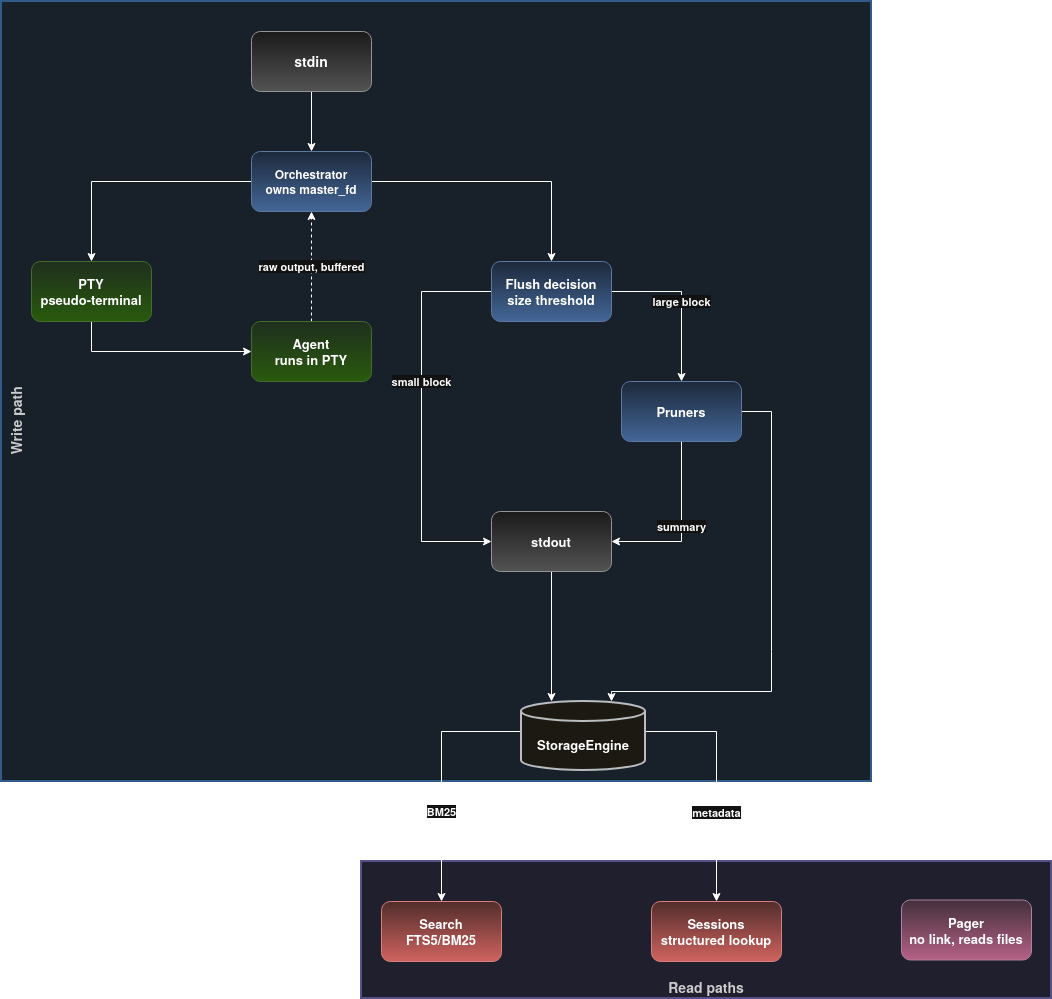

The diagram above was exported from draw.io. Its source (the exported page's mxGraphModel, read from the mxfile embedded in the PNG):
<mxGraphModel dx="1629" dy="1967" grid="1" gridSize="10" guides="1" tooltips="1" connect="1" arrows="1" fold="1" page="1" pageScale="1" pageWidth="850" pageHeight="1100" math="0" shadow="0">
  <root>
    <mxCell id="0" />
    <mxCell id="1" parent="0" />
    <mxCell id="1oqPpdIw2VC21RTydjEn-494" parent="1" style="whiteSpace=wrap;strokeWidth=2;fillColor=#EEEDFE;strokeColor=#AFA9EC;fontColor=light-dark(#333333,#cccccc);verticalAlign=bottom;fontStyle=1;fontSize=14;" value="Read paths" vertex="1">
      <mxGeometry height="137" width="690" x="390" y="850" as="geometry" />
    </mxCell>
    <mxCell id="1oqPpdIw2VC21RTydjEn-495" parent="1" style="whiteSpace=wrap;strokeWidth=2;fillColor=#E6F1FB;strokeColor=#85B7EB;fontColor=light-dark(#333333,#cccccc);verticalAlign=top;horizontal=0;fontStyle=1;fontSize=14;" value="Write path               " vertex="1">
      <mxGeometry height="780" width="870" x="30" y="-10" as="geometry" />
    </mxCell>
    <mxCell id="1oqPpdIw2VC21RTydjEn-540" edge="1" parent="1" source="1oqPpdIw2VC21RTydjEn-519" style="edgeStyle=orthogonalEdgeStyle;rounded=0;orthogonalLoop=1;jettySize=auto;html=1;exitX=1;exitY=0.5;exitDx=0;exitDy=0;entryX=0.5;entryY=0;entryDx=0;entryDy=0;fontStyle=1" target="1oqPpdIw2VC21RTydjEn-531" value="large block">
      <mxGeometry relative="1" as="geometry" />
    </mxCell>
    <mxCell id="1oqPpdIw2VC21RTydjEn-560" edge="1" parent="1" source="1oqPpdIw2VC21RTydjEn-519" style="edgeStyle=orthogonalEdgeStyle;rounded=0;orthogonalLoop=1;jettySize=auto;html=1;exitX=0;exitY=0.5;exitDx=0;exitDy=0;endArrow=none;endFill=0;fontStyle=1" value="small block">
      <mxGeometry relative="1" as="geometry">
        <mxPoint x="450" y="530" as="targetPoint" />
      </mxGeometry>
    </mxCell>
    <mxCell id="1oqPpdIw2VC21RTydjEn-519" parent="1" style="rounded=1;whiteSpace=wrap;html=1;fillColor=#dae8fc;strokeColor=#6c8ebf;gradientColor=#7ea6e0;fontStyle=1;fontSize=13;" value="Flush decision&lt;br&gt;size threshold" vertex="1">
      <mxGeometry height="60" width="120" x="520" y="250" as="geometry" />
    </mxCell>
    <mxCell id="1oqPpdIw2VC21RTydjEn-551" edge="1" parent="1" source="1oqPpdIw2VC21RTydjEn-520" style="edgeStyle=orthogonalEdgeStyle;rounded=0;orthogonalLoop=1;jettySize=auto;html=1;exitX=0.5;exitY=1;exitDx=0;exitDy=0;entryX=0.5;entryY=0;entryDx=0;entryDy=0;" target="1oqPpdIw2VC21RTydjEn-522">
      <mxGeometry relative="1" as="geometry" />
    </mxCell>
    <mxCell id="1oqPpdIw2VC21RTydjEn-520" parent="1" style="rounded=1;whiteSpace=wrap;html=1;fillColor=#f5f5f5;strokeColor=#666666;fontStyle=1;fontSize=14;gradientColor=#b3b3b3;" value="stdin" vertex="1">
      <mxGeometry height="60" width="120" x="280" y="20" as="geometry" />
    </mxCell>
    <mxCell id="1oqPpdIw2VC21RTydjEn-537" edge="1" parent="1" source="1oqPpdIw2VC21RTydjEn-522" style="edgeStyle=orthogonalEdgeStyle;rounded=0;orthogonalLoop=1;jettySize=auto;html=1;exitX=0;exitY=0.5;exitDx=0;exitDy=0;entryX=0.5;entryY=0;entryDx=0;entryDy=0;" target="1oqPpdIw2VC21RTydjEn-523">
      <mxGeometry relative="1" as="geometry" />
    </mxCell>
    <mxCell id="1oqPpdIw2VC21RTydjEn-538" edge="1" parent="1" source="1oqPpdIw2VC21RTydjEn-522" style="edgeStyle=orthogonalEdgeStyle;rounded=0;orthogonalLoop=1;jettySize=auto;html=1;exitX=1;exitY=0.5;exitDx=0;exitDy=0;entryX=0.5;entryY=0;entryDx=0;entryDy=0;" target="1oqPpdIw2VC21RTydjEn-519">
      <mxGeometry relative="1" as="geometry" />
    </mxCell>
    <mxCell id="1oqPpdIw2VC21RTydjEn-522" parent="1" style="rounded=1;whiteSpace=wrap;html=1;fillColor=#dae8fc;strokeColor=#6c8ebf;gradientColor=#7ea6e0;fontStyle=1" value="Orchestrator&lt;br&gt;owns master_fd" vertex="1">
      <mxGeometry height="60" width="120" x="280" y="140" as="geometry" />
    </mxCell>
    <mxCell id="1oqPpdIw2VC21RTydjEn-541" edge="1" parent="1" source="1oqPpdIw2VC21RTydjEn-523" style="edgeStyle=orthogonalEdgeStyle;rounded=0;orthogonalLoop=1;jettySize=auto;html=1;exitX=0.5;exitY=1;exitDx=0;exitDy=0;entryX=0;entryY=0.5;entryDx=0;entryDy=0;" target="1oqPpdIw2VC21RTydjEn-526">
      <mxGeometry relative="1" as="geometry" />
    </mxCell>
    <mxCell id="1oqPpdIw2VC21RTydjEn-523" parent="1" style="rounded=1;whiteSpace=wrap;html=1;fillColor=#d5e8d4;strokeColor=#82b366;gradientColor=#97d077;" value="&lt;b&gt;&lt;font style=&quot;font-size: 13px;&quot;&gt;PTY&lt;br&gt;pseudo-terminal&lt;/font&gt;&lt;/b&gt;" vertex="1">
      <mxGeometry height="60" width="120" x="60" y="250" as="geometry" />
    </mxCell>
    <mxCell id="1oqPpdIw2VC21RTydjEn-548" edge="1" parent="1" source="1oqPpdIw2VC21RTydjEn-526" style="rounded=0;orthogonalLoop=1;jettySize=auto;html=1;exitX=0.5;exitY=0;exitDx=0;exitDy=0;entryX=0.5;entryY=1;entryDx=0;entryDy=0;dashed=1;fontStyle=1" target="1oqPpdIw2VC21RTydjEn-522" value="raw output, buffered">
      <mxGeometry relative="1" as="geometry" />
    </mxCell>
    <mxCell id="1oqPpdIw2VC21RTydjEn-526" parent="1" style="rounded=1;whiteSpace=wrap;html=1;fillColor=#d5e8d4;strokeColor=#82b366;gradientColor=#97d077;fontStyle=1;fontSize=13;" value="Agent&lt;br&gt;runs in PTY" vertex="1">
      <mxGeometry height="60" width="120" x="280" y="310" as="geometry" />
    </mxCell>
    <mxCell id="1oqPpdIw2VC21RTydjEn-527" parent="1" style="rounded=1;whiteSpace=wrap;html=1;fillColor=#f8cecc;strokeColor=#b85450;gradientColor=#ea6b66;" value="&lt;div&gt;&lt;font style=&quot;font-size: 13px;&quot;&gt;&lt;b&gt;Search&lt;/b&gt;&lt;/font&gt;&lt;/div&gt;&lt;div&gt;&lt;font style=&quot;font-size: 13px;&quot;&gt;&lt;b&gt;FTS5/BM25&lt;/b&gt;&lt;/font&gt;&lt;/div&gt;" vertex="1">
      <mxGeometry height="60" width="120" x="410" y="890" as="geometry" />
    </mxCell>
    <mxCell id="1oqPpdIw2VC21RTydjEn-528" parent="1" style="rounded=1;whiteSpace=wrap;html=1;fillColor=#f8cecc;strokeColor=#b85450;gradientColor=#ea6b66;" value="&lt;font style=&quot;font-size: 13px;&quot;&gt;&lt;b&gt;&lt;span style=&quot;color: light-dark(rgb(255, 255, 255), rgb(255, 255, 255));&quot;&gt;Sessions&lt;br&gt;&lt;/span&gt;structured lookup&lt;/b&gt;&lt;/font&gt;" vertex="1">
      <mxGeometry height="60" width="130" x="680" y="890" as="geometry" />
    </mxCell>
    <mxCell id="1oqPpdIw2VC21RTydjEn-529" parent="1" style="rounded=1;whiteSpace=wrap;html=1;fillColor=#e6d0de;strokeColor=#996185;gradientColor=#d5739d;align=center;" value="&lt;div align=&quot;center&quot;&gt;&lt;b&gt;&lt;font style=&quot;font-size: 13px;&quot;&gt;Pager&lt;/font&gt;&lt;/b&gt;&lt;br&gt;&lt;b&gt;&lt;font style=&quot;font-size: 13px;&quot;&gt;no link, reads files&lt;/font&gt;&lt;/b&gt;&lt;/div&gt;" vertex="1">
      <mxGeometry height="60" width="130" x="930" y="888.5" as="geometry" />
    </mxCell>
    <mxCell id="1oqPpdIw2VC21RTydjEn-556" edge="1" parent="1" source="1oqPpdIw2VC21RTydjEn-530" style="edgeStyle=orthogonalEdgeStyle;rounded=0;orthogonalLoop=1;jettySize=auto;html=1;exitX=0.5;exitY=1;exitDx=0;exitDy=0;entryX=0.25;entryY=0;entryDx=0;entryDy=0;">
      <mxGeometry relative="1" as="geometry">
        <mxPoint x="580" y="690" as="targetPoint" />
      </mxGeometry>
    </mxCell>
    <mxCell id="1oqPpdIw2VC21RTydjEn-561" edge="1" parent="1" source="1oqPpdIw2VC21RTydjEn-530" style="edgeStyle=orthogonalEdgeStyle;rounded=0;orthogonalLoop=1;jettySize=auto;html=1;exitX=0;exitY=0.5;exitDx=0;exitDy=0;endArrow=none;endFill=0;startArrow=classic;startFill=1;">
      <mxGeometry relative="1" as="geometry">
        <mxPoint x="450" y="530" as="targetPoint" />
      </mxGeometry>
    </mxCell>
    <mxCell id="1oqPpdIw2VC21RTydjEn-530" parent="1" style="rounded=1;whiteSpace=wrap;html=1;fillColor=#f5f5f5;strokeColor=#666666;gradientColor=#b3b3b3;fontStyle=1;fontSize=13;" value="stdout" vertex="1">
      <mxGeometry height="60" width="120" x="520" y="500" as="geometry" />
    </mxCell>
    <mxCell id="1oqPpdIw2VC21RTydjEn-552" edge="1" parent="1" source="1oqPpdIw2VC21RTydjEn-531" style="edgeStyle=orthogonalEdgeStyle;rounded=0;orthogonalLoop=1;jettySize=auto;html=1;exitX=0.5;exitY=1;exitDx=0;exitDy=0;entryX=1;entryY=0.5;entryDx=0;entryDy=0;fontStyle=1" target="1oqPpdIw2VC21RTydjEn-530" value="summary">
      <mxGeometry relative="1" as="geometry" />
    </mxCell>
    <mxCell id="1oqPpdIw2VC21RTydjEn-558" edge="1" parent="1" source="1oqPpdIw2VC21RTydjEn-531" style="edgeStyle=orthogonalEdgeStyle;rounded=0;orthogonalLoop=1;jettySize=auto;html=1;exitX=1;exitY=0.5;exitDx=0;exitDy=0;endArrow=none;endFill=0;">
      <mxGeometry relative="1" as="geometry">
        <mxPoint x="800" y="640" as="targetPoint" />
      </mxGeometry>
    </mxCell>
    <mxCell id="1oqPpdIw2VC21RTydjEn-531" parent="1" style="rounded=1;whiteSpace=wrap;html=1;fillColor=#dae8fc;strokeColor=#6c8ebf;gradientColor=#7ea6e0;fontStyle=1;fontSize=13;" value="Pruners" vertex="1">
      <mxGeometry height="60" width="120" x="650" y="370" as="geometry" />
    </mxCell>
    <mxCell id="1oqPpdIw2VC21RTydjEn-542" edge="1" parent="1" style="edgeStyle=orthogonalEdgeStyle;rounded=0;orthogonalLoop=1;jettySize=auto;html=1;exitX=1;exitY=0.5;exitDx=0;exitDy=0;verticalAlign=top;labelPosition=center;verticalLabelPosition=bottom;align=center;fontStyle=1" target="1oqPpdIw2VC21RTydjEn-528" value="metadata">
      <mxGeometry relative="1" x="0.1667" as="geometry">
        <mxPoint as="offset" />
        <mxPoint x="670" y="720" as="sourcePoint" />
      </mxGeometry>
    </mxCell>
    <mxCell id="1oqPpdIw2VC21RTydjEn-543" edge="1" parent="1" style="edgeStyle=orthogonalEdgeStyle;rounded=0;orthogonalLoop=1;jettySize=auto;html=1;exitX=0;exitY=0.5;exitDx=0;exitDy=0;fontStyle=1" target="1oqPpdIw2VC21RTydjEn-527" value="BM25">
      <mxGeometry relative="1" x="0.28" as="geometry">
        <mxPoint as="offset" />
        <mxPoint x="550" y="720" as="sourcePoint" />
      </mxGeometry>
    </mxCell>
    <mxCell id="1oqPpdIw2VC21RTydjEn-559" edge="1" parent="1" style="edgeStyle=orthogonalEdgeStyle;rounded=0;orthogonalLoop=1;jettySize=auto;html=1;exitX=0.75;exitY=0;exitDx=0;exitDy=0;endArrow=none;endFill=0;startArrow=classic;startFill=1;">
      <mxGeometry relative="1" as="geometry">
        <Array as="points">
          <mxPoint x="640" y="680" />
          <mxPoint x="800" y="680" />
        </Array>
        <mxPoint x="640" y="690" as="sourcePoint" />
        <mxPoint x="800" y="640" as="targetPoint" />
      </mxGeometry>
    </mxCell>
    <mxCell id="1oqPpdIw2VC21RTydjEn-563" parent="1" style="shape=cylinder3;boundedLbl=1;backgroundOutline=1;size=10;strokeWidth=2;whiteSpace=wrap;fillColor=#f9f7ed;strokeColor=#36393d;fontStyle=1;fontSize=13;" value="StorageEngine" vertex="1">
      <mxGeometry height="69" width="124" x="550" y="690" as="geometry" />
    </mxCell>
  </root>
</mxGraphModel>